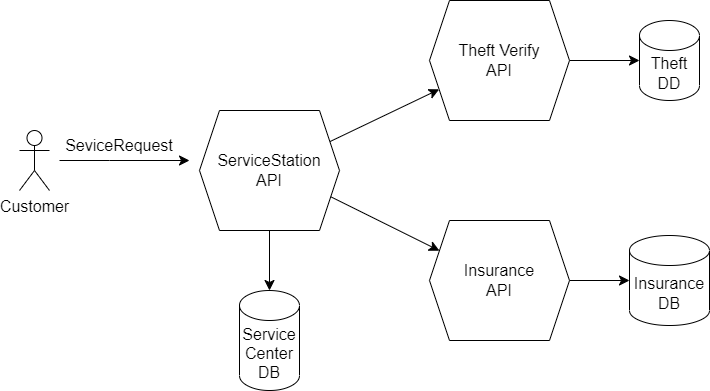

The diagram above was exported from draw.io. Its source (the exported page's mxGraphModel, read from the mxfile embedded in the PNG):
<mxGraphModel dx="1290" dy="631" grid="1" gridSize="10" guides="1" tooltips="1" connect="1" arrows="1" fold="1" page="1" pageScale="1" pageWidth="850" pageHeight="1100" math="0" shadow="0">
  <root>
    <mxCell id="0" />
    <mxCell id="1" parent="0" />
    <mxCell id="56-WJ5uP86EFSoxbaLyx-8" value="" style="edgeStyle=none;curved=1;rounded=0;orthogonalLoop=1;jettySize=auto;html=1;fontSize=12;startSize=8;endSize=8;" parent="1" source="56-WJ5uP86EFSoxbaLyx-1" target="56-WJ5uP86EFSoxbaLyx-7" edge="1">
      <mxGeometry relative="1" as="geometry" />
    </mxCell>
    <mxCell id="56-WJ5uP86EFSoxbaLyx-17" value="" style="edgeStyle=none;curved=1;rounded=0;orthogonalLoop=1;jettySize=auto;html=1;fontSize=12;startSize=8;endSize=8;" parent="1" source="56-WJ5uP86EFSoxbaLyx-1" target="56-WJ5uP86EFSoxbaLyx-15" edge="1">
      <mxGeometry relative="1" as="geometry" />
    </mxCell>
    <mxCell id="56-WJ5uP86EFSoxbaLyx-1" value="ServiceStation&lt;br&gt;API" style="shape=hexagon;perimeter=hexagonPerimeter2;whiteSpace=wrap;html=1;fixedSize=1;fontSize=16;" parent="1" vertex="1">
      <mxGeometry x="240" y="250" width="140" height="120" as="geometry" />
    </mxCell>
    <mxCell id="56-WJ5uP86EFSoxbaLyx-2" value="Customer" style="shape=umlActor;verticalLabelPosition=bottom;verticalAlign=top;html=1;outlineConnect=0;fontSize=16;" parent="1" vertex="1">
      <mxGeometry x="60" y="270" width="30" height="60" as="geometry" />
    </mxCell>
    <mxCell id="56-WJ5uP86EFSoxbaLyx-4" value="" style="endArrow=classic;html=1;rounded=0;fontSize=12;startSize=8;endSize=8;curved=1;" parent="1" edge="1">
      <mxGeometry width="50" height="50" relative="1" as="geometry">
        <mxPoint x="100" y="300" as="sourcePoint" />
        <mxPoint x="230" y="300" as="targetPoint" />
        <Array as="points">
          <mxPoint x="150" y="300" />
        </Array>
      </mxGeometry>
    </mxCell>
    <mxCell id="56-WJ5uP86EFSoxbaLyx-10" value="" style="edgeStyle=none;curved=1;rounded=0;orthogonalLoop=1;jettySize=auto;html=1;fontSize=12;startSize=8;endSize=8;exitX=1;exitY=0.75;exitDx=0;exitDy=0;" parent="1" source="56-WJ5uP86EFSoxbaLyx-1" target="56-WJ5uP86EFSoxbaLyx-9" edge="1">
      <mxGeometry relative="1" as="geometry" />
    </mxCell>
    <mxCell id="56-WJ5uP86EFSoxbaLyx-13" value="" style="edgeStyle=none;curved=1;rounded=0;orthogonalLoop=1;jettySize=auto;html=1;fontSize=12;startSize=8;endSize=8;" parent="1" source="56-WJ5uP86EFSoxbaLyx-7" target="56-WJ5uP86EFSoxbaLyx-11" edge="1">
      <mxGeometry relative="1" as="geometry" />
    </mxCell>
    <mxCell id="56-WJ5uP86EFSoxbaLyx-7" value="Theft Verify&lt;br&gt;API" style="shape=hexagon;perimeter=hexagonPerimeter2;whiteSpace=wrap;html=1;fixedSize=1;fontSize=16;" parent="1" vertex="1">
      <mxGeometry x="470" y="140" width="140" height="120" as="geometry" />
    </mxCell>
    <mxCell id="56-WJ5uP86EFSoxbaLyx-14" value="" style="edgeStyle=none;curved=1;rounded=0;orthogonalLoop=1;jettySize=auto;html=1;fontSize=12;startSize=8;endSize=8;" parent="1" source="56-WJ5uP86EFSoxbaLyx-9" target="56-WJ5uP86EFSoxbaLyx-12" edge="1">
      <mxGeometry relative="1" as="geometry" />
    </mxCell>
    <mxCell id="56-WJ5uP86EFSoxbaLyx-9" value="Insurance&lt;br&gt;API" style="shape=hexagon;perimeter=hexagonPerimeter2;whiteSpace=wrap;html=1;fixedSize=1;fontSize=16;" parent="1" vertex="1">
      <mxGeometry x="470" y="360" width="140" height="120" as="geometry" />
    </mxCell>
    <mxCell id="56-WJ5uP86EFSoxbaLyx-11" value="Theft DD" style="shape=cylinder3;whiteSpace=wrap;html=1;boundedLbl=1;backgroundOutline=1;size=15;fontSize=16;" parent="1" vertex="1">
      <mxGeometry x="680" y="160" width="60" height="80" as="geometry" />
    </mxCell>
    <mxCell id="56-WJ5uP86EFSoxbaLyx-12" value="Insurance&lt;br&gt;DB" style="shape=cylinder3;whiteSpace=wrap;html=1;boundedLbl=1;backgroundOutline=1;size=15;fontSize=16;" parent="1" vertex="1">
      <mxGeometry x="670" y="375" width="80" height="90" as="geometry" />
    </mxCell>
    <mxCell id="56-WJ5uP86EFSoxbaLyx-15" value="Service&lt;br&gt;Center DB" style="shape=cylinder3;whiteSpace=wrap;html=1;boundedLbl=1;backgroundOutline=1;size=15;fontSize=16;" parent="1" vertex="1">
      <mxGeometry x="280" y="430" width="60" height="100" as="geometry" />
    </mxCell>
    <mxCell id="56-WJ5uP86EFSoxbaLyx-18" value="SeviceRequest" style="text;strokeColor=none;fillColor=none;html=1;align=center;verticalAlign=middle;whiteSpace=wrap;rounded=0;fontSize=16;" parent="1" vertex="1">
      <mxGeometry x="130" y="270" width="60" height="30" as="geometry" />
    </mxCell>
  </root>
</mxGraphModel>